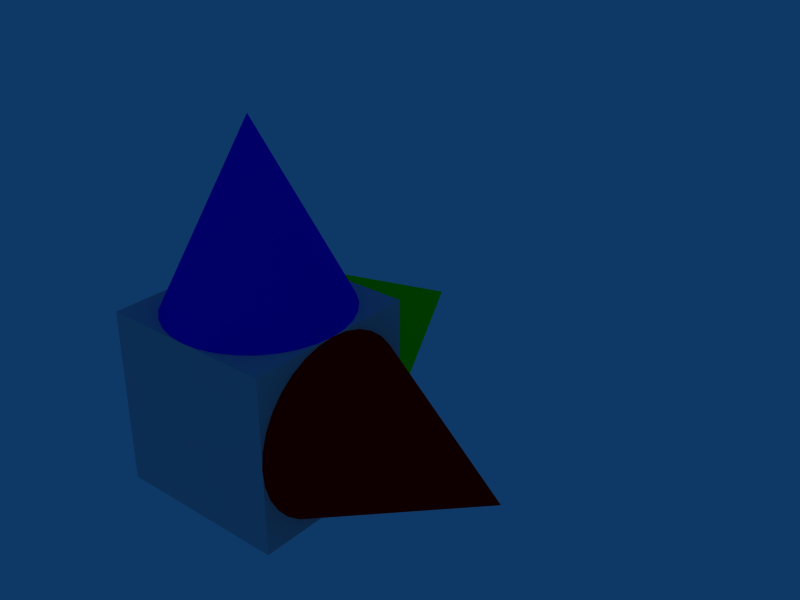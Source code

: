 # Source: orienter.blend  (saved by Blender 2.48.1; exported with 4.5.12 LTS)
import bpy
from mathutils import Matrix  # noqa: F401  (used for matrix-valued properties, if any)

bpy.ops.wm.read_factory_settings(use_empty=True)
scene = bpy.context.scene
scene.name = 'Scene'

# ---- collections
col_collection_1 = bpy.data.collections.new('Collection 1'); scene.collection.children.link(col_collection_1)

# ---- materials (node trees are filled in below, after node groups)
mat_material_007 = bpy.data.materials.new('Material.007')
mat_material_007.alpha_threshold = 0.0
mat_material_007.roughness = 0.5
mat_material_007.line_color = (0.0, 0.0, 0.0, 1.0)
mat_material_006 = bpy.data.materials.new('Material.006')
mat_material_006.alpha_threshold = 0.0
mat_material_006.diffuse_color = (0.0, 1.0, 0.0, 1.0)
mat_material_006.roughness = 0.5
mat_material_006.line_color = (0.0, 0.0, 0.0, 1.0)
mat_material_004 = bpy.data.materials.new('Material.004')
mat_material_004.alpha_threshold = 0.0
mat_material_004.diffuse_color = (1.0, 0.0, 0.0, 1.0)
mat_material_004.roughness = 0.5
mat_material_004.line_color = (0.0, 0.0, 0.0, 1.0)
mat_material_005 = bpy.data.materials.new('Material.005')
mat_material_005.alpha_threshold = 0.0
mat_material_005.diffuse_color = (0.0, 0.0, 1.0, 1.0)
mat_material_005.roughness = 0.5
mat_material_005.line_color = (0.0, 0.0, 0.0, 1.0)

# ---- material node trees

# ---- world
world_world = bpy.data.worlds.new('World'); scene.world = world_world
world_world.color = (0.05656, 0.2208, 0.4)
world_world.use_sun_shadow = False
world_world.sun_shadow_jitter_overblur = 0.0
world_world.cycles.sampling_method = 'MANUAL'
world_world.cycles.sample_map_resolution = 256

# ---- meshes
me_cube = bpy.data.meshes.new('Cube')
me_cube.from_pydata([(0.7071, 1.0, -0.7071), (0.8315, 1.0, -0.5556), (0.9239, 1.0, -0.3827), (0.9808, 1.0, -0.1951), (1.0, 1.0, -8.742e-08), (0.9808, 1.0, 0.1951), (0.9239, 1.0, 0.3827), (0.8315, 1.0, 0.5556), (0.7071, 1.0, 0.7071), (0.5556, 1.0, 0.8315), (0.3827, 1.0, 0.9239), (0.1951, 1.0, 0.9808), (-3.258e-07, 1.0, 1.0), (-0.1951, 1.0, 0.9808), (-0.3827, 1.0, 0.9239), (-0.5556, 1.0, 0.8315), (-0.7071, 1.0, 0.7071), (-0.8315, 1.0, 0.5556), (-0.9239, 1.0, 0.3827), (-0.9808, 1.0, 0.1951), (-1.0, 1.0, -9.775e-07), (-0.9808, 1.0, -0.1951), (-0.9239, 1.0, -0.3827), (-0.8315, 1.0, -0.5556), (-0.7071, 1.0, -0.7071), (-0.5556, 1.0, -0.8315), (-0.3827, 1.0, -0.9239), (-0.1951, 1.0, -0.9808), (1.605e-06, 1.0, -1.0), (0.1951, 1.0, -0.9808), (0.3827, 1.0, -0.9239), (0.5556, 1.0, -0.8315), (0.0, 3.0, 1.192e-08), (0.0, 1.0, -1.192e-08), (1.0, 0.7071, -0.7071), (1.0, 0.5556, -0.8315), (1.0, 0.3827, -0.9239), (1.0, 0.1951, -0.9808), (1.0, 7.55e-08, -1.0), (1.0, -0.1951, -0.9808), (1.0, -0.3827, -0.9239), (1.0, -0.5556, -0.8315), (1.0, -0.7071, -0.7071), (1.0, -0.8315, -0.5556), (1.0, -0.9239, -0.3827), (1.0, -0.9808, -0.1951), (1.0, -1.0, 3.696e-07), (1.0, -0.9808, 0.1951), (1.0, -0.9239, 0.3827), (1.0, -0.8315, 0.5556), (1.0, -0.7071, 0.7071), (1.0, -0.5556, 0.8315), (1.0, -0.3827, 0.9239), (1.0, -0.1951, 0.9808), (1.0, 9.656e-07, 1.0), (1.0, 0.1951, 0.9808), (1.0, 0.3827, 0.9239), (1.0, 0.5556, 0.8315), (1.0, 0.7071, 0.7071), (1.0, 0.8315, 0.5556), (1.0, 0.9239, 0.3827), (1.0, 0.9808, 0.1951), (1.0, 1.0, -1.562e-06), (1.0, 0.9808, -0.1951), (1.0, 0.9239, -0.3827), (1.0, 0.8315, -0.5556), (3.0, 0.0, -4.371e-08), (1.0, 0.0, 4.371e-08), (0.7071, 0.7071, 1.0), (0.8315, 0.5556, 1.0), (0.9239, 0.3827, 1.0), (0.9808, 0.1951, 1.0), (1.0, 7.55e-08, 1.0), (0.9808, -0.1951, 1.0), (0.9239, -0.3827, 1.0), (0.8315, -0.5556, 1.0), (0.7071, -0.7071, 1.0), (0.5556, -0.8315, 1.0), (0.3827, -0.9239, 1.0), (0.1951, -0.9808, 1.0), (-3.258e-07, -1.0, 1.0), (-0.1951, -0.9808, 1.0), (-0.3827, -0.9239, 1.0), (-0.5556, -0.8315, 1.0), (-0.7071, -0.7071, 1.0), (-0.8315, -0.5556, 1.0), (-0.9239, -0.3827, 1.0), (-0.9808, -0.1951, 1.0), (-1.0, 9.656e-07, 1.0), (-0.9808, 0.1951, 1.0), (-0.9239, 0.3827, 1.0), (-0.8315, 0.5556, 1.0), (-0.7071, 0.7071, 1.0), (-0.5556, 0.8315, 1.0), (-0.3827, 0.9239, 1.0), (-0.1951, 0.9808, 1.0), (1.605e-06, 1.0, 1.0), (0.1951, 0.9808, 1.0), (0.3827, 0.9239, 1.0), (0.5556, 0.8315, 1.0), (0.0, 0.0, 3.0), (0.0, 0.0, 1.0), (1.0, 1.0, -1.0), (1.0, -1.0, -1.0), (-1.0, -1.0, -1.0), (-1.0, 1.0, -1.0), (1.0, 1.0, 1.0), (1.0, -1.0, 1.0), (-1.0, -1.0, 1.0), (-1.0, 1.0, 1.0)], [], [(1, 0, 32), (32, 2, 1), (32, 3, 2), (32, 4, 3), (32, 5, 4), (32, 6, 5), (32, 7, 6), (32, 8, 7), (32, 9, 8), (32, 10, 9), (32, 11, 10), (32, 12, 11), (32, 13, 12), (32, 14, 13), (32, 15, 14), (32, 16, 15), (32, 17, 16), (32, 18, 17), (32, 19, 18), (32, 20, 19), (32, 21, 20), (32, 22, 21), (32, 23, 22), (32, 24, 23), (32, 25, 24), (32, 26, 25), (32, 27, 26), (32, 28, 27), (32, 29, 28), (32, 30, 29), (32, 31, 30), (32, 0, 31), (33, 0, 1), (33, 1, 2), (33, 2, 3), (33, 3, 4), (33, 4, 5), (33, 5, 6), (33, 6, 7), (33, 7, 8), (33, 8, 9), (33, 9, 10), (33, 10, 11), (33, 11, 12), (33, 12, 13), (33, 13, 14), (33, 14, 15), (33, 15, 16), (33, 16, 17), (33, 17, 18), (33, 18, 19), (33, 19, 20), (33, 20, 21), (33, 21, 22), (33, 22, 23), (33, 23, 24), (33, 24, 25), (33, 25, 26), (33, 26, 27), (33, 27, 28), (33, 28, 29), (33, 29, 30), (33, 30, 31), (31, 0, 33), (35, 34, 66), (66, 36, 35), (66, 37, 36), (66, 38, 37), (66, 39, 38), (66, 40, 39), (66, 41, 40), (66, 42, 41), (66, 43, 42), (66, 44, 43), (66, 45, 44), (66, 46, 45), (66, 47, 46), (66, 48, 47), (66, 49, 48), (66, 50, 49), (66, 51, 50), (66, 52, 51), (66, 53, 52), (66, 54, 53), (66, 55, 54), (66, 56, 55), (66, 57, 56), (66, 58, 57), (66, 59, 58), (66, 60, 59), (66, 61, 60), (66, 62, 61), (66, 63, 62), (66, 64, 63), (66, 65, 64), (66, 34, 65), (67, 34, 35), (67, 35, 36), (67, 36, 37), (67, 37, 38), (67, 38, 39), (67, 39, 40), (67, 40, 41), (67, 41, 42), (67, 42, 43), (67, 43, 44), (67, 44, 45), (67, 45, 46), (67, 46, 47), (67, 47, 48), (67, 48, 49), (67, 49, 50), (67, 50, 51), (67, 51, 52), (67, 52, 53), (67, 53, 54), (67, 54, 55), (67, 55, 56), (67, 56, 57), (67, 57, 58), (67, 58, 59), (67, 59, 60), (67, 60, 61), (67, 61, 62), (67, 62, 63), (67, 63, 64), (67, 64, 65), (65, 34, 67), (69, 68, 100), (100, 70, 69), (100, 71, 70), (100, 72, 71), (100, 73, 72), (100, 74, 73), (100, 75, 74), (100, 76, 75), (100, 77, 76), (100, 78, 77), (100, 79, 78), (100, 80, 79), (100, 81, 80), (100, 82, 81), (100, 83, 82), (100, 84, 83), (100, 85, 84), (100, 86, 85), (100, 87, 86), (100, 88, 87), (100, 89, 88), (100, 90, 89), (100, 91, 90), (100, 92, 91), (100, 93, 92), (100, 94, 93), (100, 95, 94), (100, 96, 95), (100, 97, 96), (100, 98, 97), (100, 99, 98), (100, 68, 99), (101, 68, 69), (101, 69, 70), (101, 70, 71), (101, 71, 72), (101, 72, 73), (101, 73, 74), (101, 74, 75), (101, 75, 76), (101, 76, 77), (101, 77, 78), (101, 78, 79), (101, 79, 80), (101, 80, 81), (101, 81, 82), (101, 82, 83), (101, 83, 84), (101, 84, 85), (101, 85, 86), (101, 86, 87), (101, 87, 88), (101, 88, 89), (101, 89, 90), (101, 90, 91), (101, 91, 92), (101, 92, 93), (101, 93, 94), (101, 94, 95), (101, 95, 96), (101, 96, 97), (101, 97, 98), (101, 98, 99), (99, 68, 101), (102, 103, 104, 105), (106, 109, 108, 107), (102, 106, 107, 103), (103, 107, 108, 104), (104, 108, 109, 105), (106, 102, 105, 109)])
me_cube.polygons.foreach_set('material_index', [1, 1, 1, 1, 1, 1, 1, 1, 1, 1, 1, 1, 1, 1, 1, 1, 1, 1, 1, 1, 1, 1, 1, 1, 1, 1, 1, 1, 1, 1, 1, 1, 1, 1, 1, 1, 1, 1, 1, 1, 1, 1, 1, 1, 1, 1, 1, 1, 1, 1, 1, 1, 1, 1, 1, 1, 1, 1, 1, 1, 1, 1, 1, 1, 2, 2, 2, 2, 2, 2, 2, 2, 2, 2, 2, 2, 2, 2, 2, 2, 2, 2, 2, 2, 2, 2, 2, 2, 2, 2, 2, 2, 2, 2, 2, 2, 2, 2, 2, 2, 2, 2, 2, 2, 2, 2, 2, 2, 2, 2, 2, 2, 2, 2, 2, 2, 2, 2, 2, 2, 2, 2, 2, 2, 2, 2, 2, 2, 3, 3, 3, 3, 3, 3, 3, 3, 3, 3, 3, 3, 3, 3, 3, 3, 3, 3, 3, 3, 3, 3, 3, 3, 3, 3, 3, 3, 3, 3, 3, 3, 3, 3, 3, 3, 3, 3, 3, 3, 3, 3, 3, 3, 3, 3, 3, 3, 3, 3, 3, 3, 3, 3, 3, 3, 3, 3, 3, 3, 3, 3, 3, 3, 0, 0, 0, 0, 0, 0])
me_cube.materials.append(mat_material_007)
me_cube.materials.append(mat_material_006)
me_cube.materials.append(mat_material_004)
me_cube.materials.append(mat_material_005)
me_cube.use_remesh_preserve_volume = False
me_cube.use_remesh_preserve_attributes = False
me_cube.use_mirror_vertex_groups = False
me_cube.update()

# ---- objects
ob_cube = bpy.data.objects.new('Cube', me_cube)

# ---- transforms, parenting, visibility, modifiers, constraints
ob_cube.location = (0.0, 0.0, 0.0)
ob_cube.scale = (0.25, 0.25, 0.25)
ob_cube.lock_rotations_4d = False
ob_cube.empty_display_type = 'ARROWS'
ob_cube.color = (0.0, 0.0, 0.0, 1.0)
ob_cube.display_type = 'SOLID'
ob_cube.lineart.crease_threshold = 0.0

# ---- collection membership
col_collection_1.objects.link(ob_cube)

# ---- scene / render settings (as saved in the file)
scene.frame_start = 1; scene.frame_end = 250; scene.frame_set(1)
scene.render.engine = 'BLENDER_EEVEE_NEXT'
scene.render.image_settings.file_format = 'JPEG'
scene.render.image_settings.color_mode = 'RGB'
scene.render.image_settings.compression = 90
scene.render.resolution_x = 800
scene.render.resolution_y = 600
scene.render.pixel_aspect_x = 100.0
scene.render.pixel_aspect_y = 100.0
scene.render.fps = 25
scene.render.dither_intensity = 0.0
scene.render.use_compositing = False
scene.render.use_sequencer = False
scene.render.bake_margin = 2
scene.render.bake_bias = 0.0
scene.render.use_stamp_time = False
scene.render.use_stamp_date = False
scene.render.use_stamp_frame = False
scene.render.use_stamp_camera = False
scene.render.use_stamp_scene = False
scene.render.use_stamp_filename = False
scene.render.use_stamp_render_time = False
scene.render.stamp_font_size = 0
scene.cycles.use_denoising = False
scene.cycles.samples = 10
scene.cycles.sampling_pattern = 'TABULATED_SOBOL'
scene.cycles.light_sampling_threshold = 0.0
scene.cycles.use_adaptive_sampling = False
scene.cycles.use_light_tree = False
scene.cycles.blur_glossy = 0.0
scene.cycles.volume_bounces = 1
scene.cycles.pixel_filter_type = 'GAUSSIAN'
scene.cycles.sample_clamp_indirect = 0.0
scene.view_settings.view_transform = 'Raw'
bpy.context.view_layer.update()

# ---- added for rendering (the .blend has no active camera): camera
cam_auto = bpy.data.cameras.new('AutoCamera')
cam_auto.lens = 50.0
cam_auto.sensor_width = 36.0
cam_auto.clip_end = 1000.0
ob_auto_camera = bpy.data.objects.new('AutoCamera', cam_auto)
scene.collection.objects.link(ob_auto_camera)
ob_auto_camera.location = (1.85254, -1.67305, 1.53203)
ob_auto_camera.rotation_euler = (1.09748, -7.21219e-08, 0.694738)
scene.camera = ob_auto_camera
bpy.context.view_layer.update()
